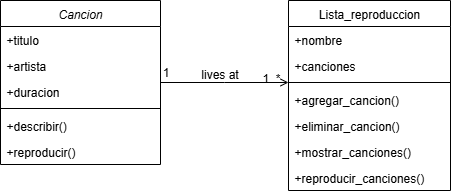

The diagram above was exported from draw.io. Its source (the exported page's mxGraphModel, read from the mxfile embedded in the PNG):
<mxGraphModel dx="1670" dy="731" grid="1" gridSize="10" guides="1" tooltips="1" connect="1" arrows="1" fold="1" page="1" pageScale="1" pageWidth="827" pageHeight="1169" math="0" shadow="0">
  <root>
    <mxCell id="WIyWlLk6GJQsqaUBKTNV-0" />
    <mxCell id="WIyWlLk6GJQsqaUBKTNV-1" parent="WIyWlLk6GJQsqaUBKTNV-0" />
    <mxCell id="zkfFHV4jXpPFQw0GAbJ--0" value="Cancion" style="swimlane;fontStyle=2;align=center;verticalAlign=top;childLayout=stackLayout;horizontal=1;startSize=26;horizontalStack=0;resizeParent=1;resizeLast=0;collapsible=1;marginBottom=0;rounded=0;shadow=0;strokeWidth=1;" parent="WIyWlLk6GJQsqaUBKTNV-1" vertex="1">
      <mxGeometry x="220" y="120" width="160" height="164" as="geometry">
        <mxRectangle x="230" y="140" width="160" height="26" as="alternateBounds" />
      </mxGeometry>
    </mxCell>
    <mxCell id="zkfFHV4jXpPFQw0GAbJ--1" value="+titulo" style="text;align=left;verticalAlign=top;spacingLeft=4;spacingRight=4;overflow=hidden;rotatable=0;points=[[0,0.5],[1,0.5]];portConstraint=eastwest;" parent="zkfFHV4jXpPFQw0GAbJ--0" vertex="1">
      <mxGeometry y="26" width="160" height="26" as="geometry" />
    </mxCell>
    <mxCell id="zkfFHV4jXpPFQw0GAbJ--2" value="+artista" style="text;align=left;verticalAlign=top;spacingLeft=4;spacingRight=4;overflow=hidden;rotatable=0;points=[[0,0.5],[1,0.5]];portConstraint=eastwest;rounded=0;shadow=0;html=0;" parent="zkfFHV4jXpPFQw0GAbJ--0" vertex="1">
      <mxGeometry y="52" width="160" height="26" as="geometry" />
    </mxCell>
    <mxCell id="zkfFHV4jXpPFQw0GAbJ--3" value="+duracion" style="text;align=left;verticalAlign=top;spacingLeft=4;spacingRight=4;overflow=hidden;rotatable=0;points=[[0,0.5],[1,0.5]];portConstraint=eastwest;rounded=0;shadow=0;html=0;" parent="zkfFHV4jXpPFQw0GAbJ--0" vertex="1">
      <mxGeometry y="78" width="160" height="26" as="geometry" />
    </mxCell>
    <mxCell id="zkfFHV4jXpPFQw0GAbJ--4" value="" style="line;html=1;strokeWidth=1;align=left;verticalAlign=middle;spacingTop=-1;spacingLeft=3;spacingRight=3;rotatable=0;labelPosition=right;points=[];portConstraint=eastwest;" parent="zkfFHV4jXpPFQw0GAbJ--0" vertex="1">
      <mxGeometry y="104" width="160" height="8" as="geometry" />
    </mxCell>
    <mxCell id="zkfFHV4jXpPFQw0GAbJ--5" value="+describir()" style="text;align=left;verticalAlign=top;spacingLeft=4;spacingRight=4;overflow=hidden;rotatable=0;points=[[0,0.5],[1,0.5]];portConstraint=eastwest;" parent="zkfFHV4jXpPFQw0GAbJ--0" vertex="1">
      <mxGeometry y="112" width="160" height="26" as="geometry" />
    </mxCell>
    <mxCell id="H40a79R1gdhMlsf9T-xf-0" value="+reproducir()" style="text;align=left;verticalAlign=top;spacingLeft=4;spacingRight=4;overflow=hidden;rotatable=0;points=[[0,0.5],[1,0.5]];portConstraint=eastwest;" parent="zkfFHV4jXpPFQw0GAbJ--0" vertex="1">
      <mxGeometry y="138" width="160" height="26" as="geometry" />
    </mxCell>
    <mxCell id="zkfFHV4jXpPFQw0GAbJ--17" value="Lista_reproduccion" style="swimlane;fontStyle=0;align=center;verticalAlign=top;childLayout=stackLayout;horizontal=1;startSize=26;horizontalStack=0;resizeParent=1;resizeLast=0;collapsible=1;marginBottom=0;rounded=0;shadow=0;strokeWidth=1;" parent="WIyWlLk6GJQsqaUBKTNV-1" vertex="1">
      <mxGeometry x="508" y="120" width="162" height="190" as="geometry">
        <mxRectangle x="550" y="140" width="160" height="26" as="alternateBounds" />
      </mxGeometry>
    </mxCell>
    <mxCell id="zkfFHV4jXpPFQw0GAbJ--18" value="+nombre" style="text;align=left;verticalAlign=top;spacingLeft=4;spacingRight=4;overflow=hidden;rotatable=0;points=[[0,0.5],[1,0.5]];portConstraint=eastwest;" parent="zkfFHV4jXpPFQw0GAbJ--17" vertex="1">
      <mxGeometry y="26" width="162" height="26" as="geometry" />
    </mxCell>
    <mxCell id="zkfFHV4jXpPFQw0GAbJ--19" value="+canciones" style="text;align=left;verticalAlign=top;spacingLeft=4;spacingRight=4;overflow=hidden;rotatable=0;points=[[0,0.5],[1,0.5]];portConstraint=eastwest;rounded=0;shadow=0;html=0;" parent="zkfFHV4jXpPFQw0GAbJ--17" vertex="1">
      <mxGeometry y="52" width="162" height="26" as="geometry" />
    </mxCell>
    <mxCell id="zkfFHV4jXpPFQw0GAbJ--23" value="" style="line;html=1;strokeWidth=1;align=left;verticalAlign=middle;spacingTop=-1;spacingLeft=3;spacingRight=3;rotatable=0;labelPosition=right;points=[];portConstraint=eastwest;" parent="zkfFHV4jXpPFQw0GAbJ--17" vertex="1">
      <mxGeometry y="78" width="162" height="8" as="geometry" />
    </mxCell>
    <mxCell id="zkfFHV4jXpPFQw0GAbJ--24" value="+agregar_cancion() " style="text;align=left;verticalAlign=top;spacingLeft=4;spacingRight=4;overflow=hidden;rotatable=0;points=[[0,0.5],[1,0.5]];portConstraint=eastwest;" parent="zkfFHV4jXpPFQw0GAbJ--17" vertex="1">
      <mxGeometry y="86" width="162" height="26" as="geometry" />
    </mxCell>
    <mxCell id="zkfFHV4jXpPFQw0GAbJ--25" value="+eliminar_cancion()" style="text;align=left;verticalAlign=top;spacingLeft=4;spacingRight=4;overflow=hidden;rotatable=0;points=[[0,0.5],[1,0.5]];portConstraint=eastwest;" parent="zkfFHV4jXpPFQw0GAbJ--17" vertex="1">
      <mxGeometry y="112" width="162" height="26" as="geometry" />
    </mxCell>
    <mxCell id="H40a79R1gdhMlsf9T-xf-4" value="+mostrar_canciones()" style="text;align=left;verticalAlign=top;spacingLeft=4;spacingRight=4;overflow=hidden;rotatable=0;points=[[0,0.5],[1,0.5]];portConstraint=eastwest;" parent="zkfFHV4jXpPFQw0GAbJ--17" vertex="1">
      <mxGeometry y="138" width="162" height="26" as="geometry" />
    </mxCell>
    <mxCell id="H40a79R1gdhMlsf9T-xf-5" value="+reproducir_canciones()" style="text;align=left;verticalAlign=top;spacingLeft=4;spacingRight=4;overflow=hidden;rotatable=0;points=[[0,0.5],[1,0.5]];portConstraint=eastwest;" parent="zkfFHV4jXpPFQw0GAbJ--17" vertex="1">
      <mxGeometry y="164" width="162" height="26" as="geometry" />
    </mxCell>
    <mxCell id="zkfFHV4jXpPFQw0GAbJ--26" value="" style="endArrow=open;shadow=0;strokeWidth=1;rounded=0;curved=0;endFill=1;edgeStyle=elbowEdgeStyle;elbow=vertical;" parent="WIyWlLk6GJQsqaUBKTNV-1" source="zkfFHV4jXpPFQw0GAbJ--0" target="zkfFHV4jXpPFQw0GAbJ--17" edge="1">
      <mxGeometry x="0.5" y="41" relative="1" as="geometry">
        <mxPoint x="380" y="192" as="sourcePoint" />
        <mxPoint x="540" y="192" as="targetPoint" />
        <mxPoint x="-40" y="32" as="offset" />
      </mxGeometry>
    </mxCell>
    <mxCell id="zkfFHV4jXpPFQw0GAbJ--27" value="1..*" style="resizable=0;align=left;verticalAlign=bottom;labelBackgroundColor=none;fontSize=12;" parent="zkfFHV4jXpPFQw0GAbJ--26" connectable="0" vertex="1">
      <mxGeometry x="-1" relative="1" as="geometry">
        <mxPoint x="100" y="4" as="offset" />
      </mxGeometry>
    </mxCell>
    <mxCell id="zkfFHV4jXpPFQw0GAbJ--28" value="1" style="resizable=0;align=right;verticalAlign=bottom;labelBackgroundColor=none;fontSize=12;" parent="zkfFHV4jXpPFQw0GAbJ--26" connectable="0" vertex="1">
      <mxGeometry x="1" relative="1" as="geometry">
        <mxPoint x="-118" y="-2" as="offset" />
      </mxGeometry>
    </mxCell>
    <mxCell id="zkfFHV4jXpPFQw0GAbJ--29" value="lives at" style="text;html=1;resizable=0;points=[];;align=center;verticalAlign=middle;labelBackgroundColor=none;rounded=0;shadow=0;strokeWidth=1;fontSize=12;" parent="zkfFHV4jXpPFQw0GAbJ--26" vertex="1" connectable="0">
      <mxGeometry x="0.5" y="49" relative="1" as="geometry">
        <mxPoint x="-38" y="40" as="offset" />
      </mxGeometry>
    </mxCell>
  </root>
</mxGraphModel>